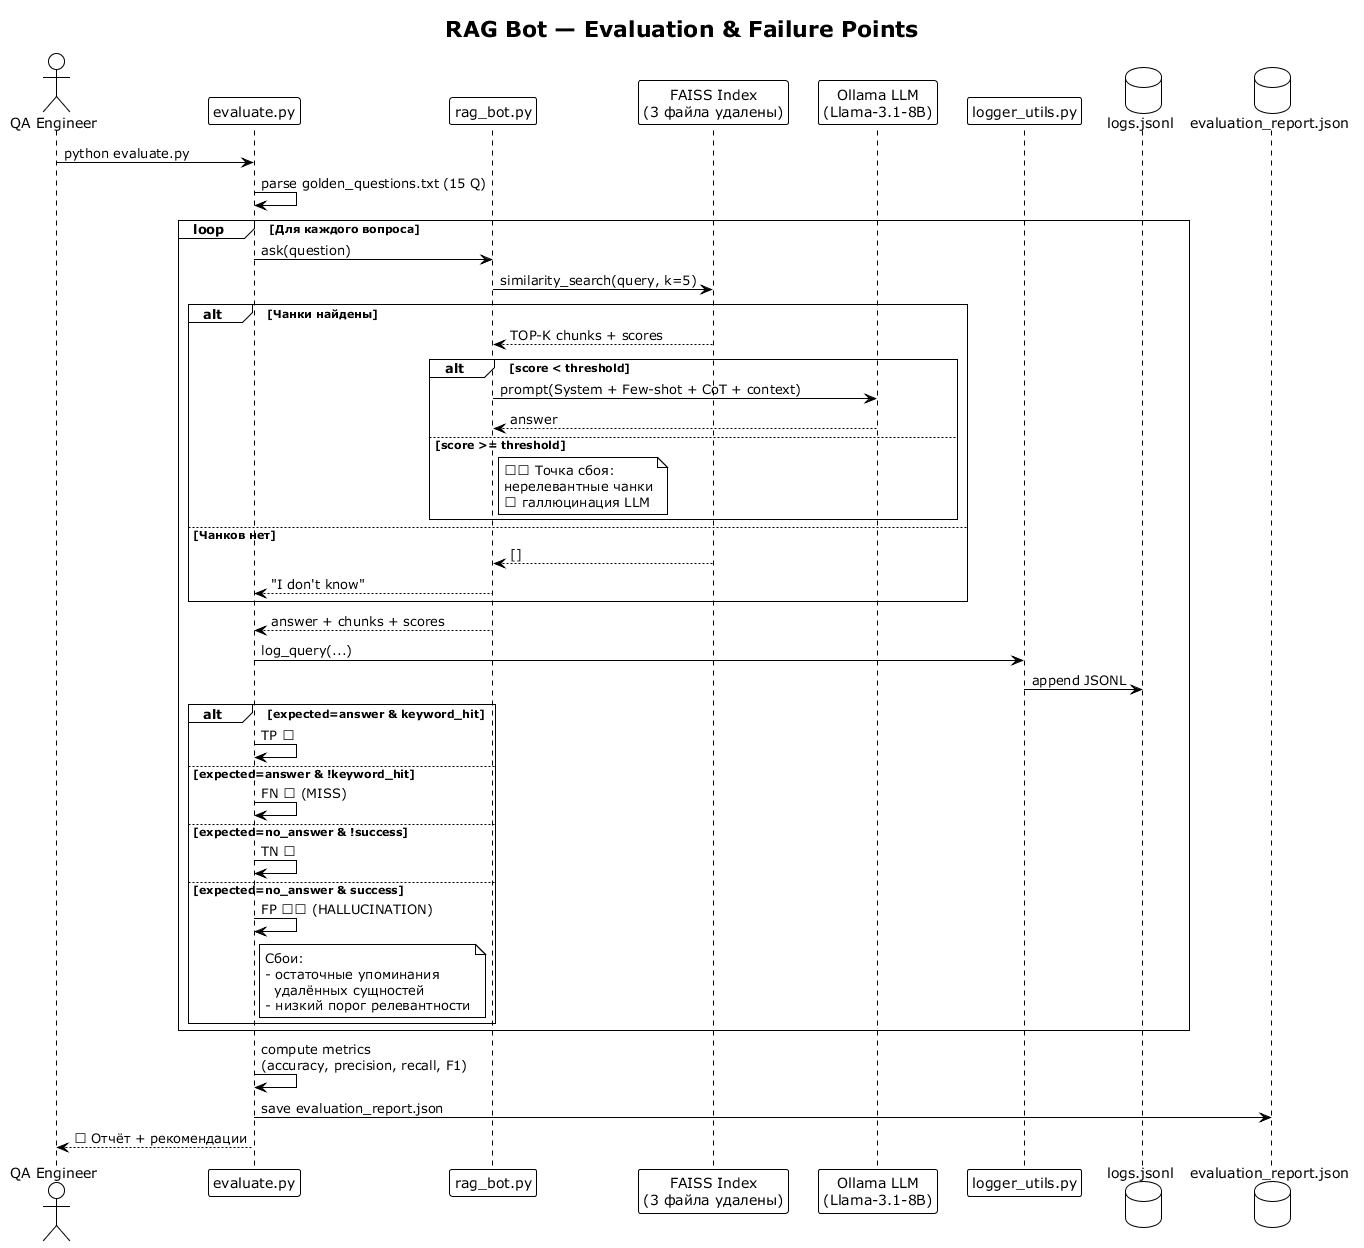

The diagram above was rendered by PlantUML. Its source (embedded in the PNG):
@startuml
!theme plain
skinparam backgroundColor #FEFEFE

title RAG Bot — Evaluation & Failure Points

actor "QA Engineer" as QA
participant "evaluate.py" as EVAL
participant "rag_bot.py" as BOT
participant "FAISS Index\n(3 файла удалены)" as FAISS
participant "Ollama LLM\n(Llama-3.1-8B)" as LLM
participant "logger_utils.py" as LOG
database "logs.jsonl" as LOGDB
database "evaluation_report.json" as REPORT

QA -> EVAL : python evaluate.py
EVAL -> EVAL : parse golden_questions.txt (15 Q)

loop Для каждого вопроса
    EVAL -> BOT : ask(question)
    BOT -> FAISS : similarity_search(query, k=5)
    alt Чанки найдены
        FAISS --> BOT : TOP-K chunks + scores
        alt score < threshold
            BOT -> LLM : prompt(System + Few-shot + CoT + context)
            LLM --> BOT : answer
        else score >= threshold
            note right of BOT
              ⚠ Точка сбоя:
              нерелевантные чанки
              → галлюцинация LLM
            end note
        end
    else Чанков нет
        FAISS --> BOT : []
        BOT --> EVAL : "I don't know"
    end

    BOT --> EVAL : answer + chunks + scores
    EVAL -> LOG : log_query(...)
    LOG -> LOGDB : append JSONL

    alt expected=answer & keyword_hit
        EVAL -> EVAL : TP ✅
    else expected=answer & !keyword_hit
        EVAL -> EVAL : FN ❌ (MISS)
    else expected=no_answer & !success
        EVAL -> EVAL : TN ✅
    else expected=no_answer & success
        EVAL -> EVAL : FP ⚠ (HALLUCINATION)
        note right of EVAL
          Сбои:
          - остаточные упоминания
            удалённых сущностей
          - низкий порог релевантности
        end note
    end
end

EVAL -> EVAL : compute metrics\n(accuracy, precision, recall, F1)
EVAL -> REPORT : save evaluation_report.json
EVAL --> QA : 📊 Отчёт + рекомендации

@enduml